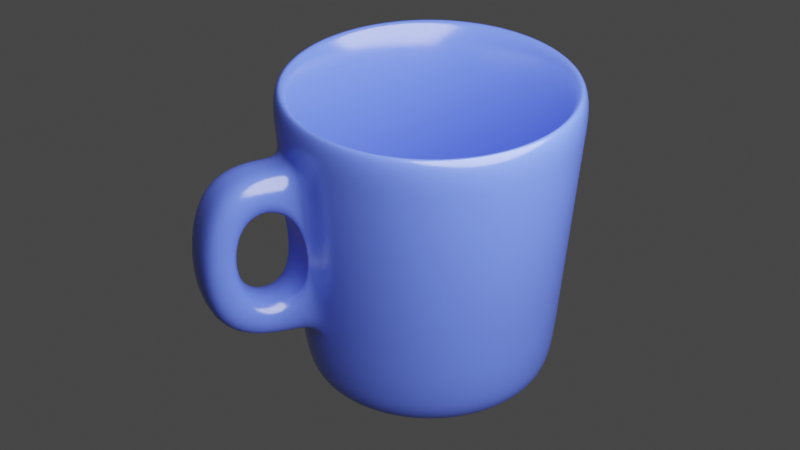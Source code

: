 # Source: mug.blend  (saved by Blender 2.80.75; exported with 4.5.12 LTS)
import bpy
from mathutils import Matrix  # noqa: F401  (used for matrix-valued properties, if any)

bpy.ops.wm.read_factory_settings(use_empty=True)
scene = bpy.context.scene
scene.name = 'Scene'

# ---- collections
col_collection = bpy.data.collections.new('Collection'); scene.collection.children.link(col_collection)

# ---- materials (node trees are filled in below, after node groups)
mat_mug = bpy.data.materials.new('Mug')
mat_mug.alpha_threshold = 0.0
mat_mug.line_color = (0.0, 0.0, 0.0, 1.0)

# ---- material node trees
mat_mug.use_nodes = True; mat_mug.node_tree.nodes.clear()
_N = mat_mug.node_tree.nodes; _L = mat_mug.node_tree.links
n0 = _N.new('ShaderNodeOutputMaterial'); n0.name = 'Material Output'; n0.location = (300, 300)
n1 = _N.new('ShaderNodeBsdfPrincipled'); n1.name = 'Principled BSDF'; n1.location = (10, 300)
n1.subsurface_method = 'BURLEY'
n1.inputs[0].default_value = (0.09759, 0.159, 0.7991, 1.0)
n1.inputs[2].default_value = 0.2
n1.inputs[3].default_value = 1.45
n1.inputs[13].default_value = 1.0
n1.inputs[27].default_value = (0.0, 0.0, 0.0, 1.0)
n1.inputs[28].default_value = 1.0
_L.new(n1.outputs[0], n0.inputs[0])
n0.is_active_output = True

# ---- world
world_world = bpy.data.worlds.new('World'); scene.world = world_world
world_world.use_nodes = True; world_world.node_tree.nodes.clear()
_N = world_world.node_tree.nodes; _L = world_world.node_tree.links
n0 = _N.new('ShaderNodeOutputWorld'); n0.name = 'World Output'; n0.location = (300, 300)
n1 = _N.new('ShaderNodeBackground'); n1.name = 'Background'; n1.location = (10, 300)
n1.inputs[0].default_value = (0.05088, 0.05088, 0.05088, 1.0)
_L.new(n1.outputs[0], n0.inputs[0])
n0.is_active_output = True
world_world.color = (0.05088, 0.05088, 0.05088)
world_world.use_sun_shadow = False
world_world.sun_shadow_jitter_overblur = 0.0

# ---- cameras
cam_camera = bpy.data.cameras.new('Camera')
cam_camera.clip_end = 100.0
cam_camera.lens = 100.0
cam_camera.ortho_scale = 7.314

# ---- lights
light_light = bpy.data.lights.new('Light', 'POINT')
light_light.transmission_factor = 0.0
light_light.energy = 7000.0
light_light.shadow_soft_size = 5.0
light_light.shadow_maximum_resolution = 0.006
light_light.use_absolute_resolution = True

# ---- meshes
me_circle = bpy.data.meshes.new('Circle')
me_circle.from_pydata([(5.255e-08, 0.8624, 0.0), (-0.1682, 0.8458, 0.0), (-0.33, 0.7967, 0.0), (-0.4791, 0.717, 0.0), (-0.6098, 0.6098, 0.0), (-0.717, 0.4791, 0.0), (-0.7967, 0.33, 0.0), (-0.8458, 0.1682, 0.0), (-0.8624, 5.437e-08, 0.0), (-0.8458, -0.1682, 0.0), (-0.7967, -0.33, 0.0), (-0.717, -0.4791, 0.0), (-0.6098, -0.6098, 0.0), (-0.4791, -0.717, 0.0), (-0.33, -0.7967, 0.0), (-0.1682, -0.8458, 0.0), (2.836e-07, -0.8624, 0.0), (0.1682, -0.8458, 0.0), (0.33, -0.7967, 0.0), (0.4791, -0.717, 0.0), (0.6098, -0.6098, 0.0), (0.717, -0.4791, 0.0), (0.7967, -0.33, 0.0), (0.8458, -0.1682, 0.0), (0.8624, 8.389e-07, 0.0), (0.8458, 0.1682, 0.0), (0.7967, 0.33, 0.0), (0.717, 0.4791, 0.0), (0.6098, 0.6098, 0.0), (0.4791, 0.717, 0.0), (0.33, 0.7967, 0.0), (0.1682, 0.8458, 0.0), (3.562e-08, 1.3, 3.0), (-0.2536, 1.275, 3.0), (-0.4975, 1.201, 3.0), (-0.7222, 1.081, 3.0), (-0.9192, 0.9192, 3.0), (-1.081, 0.7222, 3.0), (-1.201, 0.4975, 3.0), (-1.275, 0.2536, 3.0), (-1.3, 1.265e-08, 3.0), (-1.275, -0.2536, 3.0), (-1.201, -0.4975, 3.0), (-1.081, -0.7222, 3.0), (-0.9192, -0.9192, 3.0), (-0.7222, -1.081, 3.0), (-0.4975, -1.201, 3.0), (-0.2536, -1.275, 3.0), (4.592e-07, -1.3, 3.0), (0.2536, -1.275, 3.0), (0.4975, -1.201, 3.0), (0.7222, -1.081, 3.0), (0.9192, -0.9192, 3.0), (1.081, -0.7222, 3.0), (1.201, -0.4975, 3.0), (1.275, -0.2536, 3.0), (1.3, 1.17e-06, 3.0), (1.275, 0.2536, 3.0), (1.201, 0.4975, 3.0), (1.081, 0.7222, 3.0), (0.9192, 0.9192, 3.0), (0.7222, 1.081, 3.0), (0.4975, 1.201, 3.0), (0.2536, 1.275, 3.0), (1.931e-09, 1.016, 0.1627), (-0.1983, 0.9967, 0.1627), (0.845, 0.5646, 0.1627), (0.7186, 0.7186, 0.1627), (-0.3889, -0.9389, 0.1627), (-0.1983, -0.9967, 0.1627), (-0.3889, 0.9389, 0.1627), (0.5646, 0.845, 0.1627), (3.331e-07, -1.016, 0.1627), (-0.5646, 0.845, 0.1627), (0.3889, 0.9389, 0.1627), (0.1983, -0.9967, 0.1627), (-0.7186, 0.7186, 0.1627), (0.1983, 0.9967, 0.1627), (0.3889, -0.9389, 0.1627), (-0.845, 0.5646, 0.1627), (0.5646, -0.845, 0.1627), (-0.9389, 0.3889, 0.1627), (0.7186, -0.7186, 0.1627), (-0.9967, 0.1983, 0.1627), (0.845, -0.5646, 0.1627), (-1.016, 7.209e-08, 0.1627), (0.9389, -0.3889, 0.1627), (-0.9967, -0.1983, 0.1627), (0.9967, -0.1983, 0.1627), (-0.9389, -0.3889, 0.1627), (1.016, 9.767e-07, 0.1627), (-0.845, -0.5646, 0.1627), (0.9967, 0.1983, 0.1627), (-0.7186, -0.7186, 0.1627), (0.9389, 0.3889, 0.1627), (-0.5646, -0.845, 0.1627), (-0.1951, 0.9808, 0.0), (0.0, 1.0, 0.0), (-0.3827, 0.9239, 0.0), (-0.5556, 0.8315, 0.0), (-0.7071, 0.7071, 0.0), (-0.8315, 0.5556, 0.0), (-0.9239, 0.3827, 0.0), (-0.9808, 0.1951, 0.0), (-1.0, 7.55e-08, 0.0), (-0.9808, -0.1951, 0.0), (-0.9239, -0.3827, 0.0), (-0.8315, -0.5556, 0.0), (-0.7071, -0.7071, 0.0), (-0.5556, -0.8315, 0.0), (-0.3827, -0.9239, 0.0), (-0.1951, -0.9808, 0.0), (3.258e-07, -1.0, 0.0), (0.1951, -0.9808, 0.0), (0.3827, -0.9239, 0.0), (0.5556, -0.8315, 0.0), (0.7071, -0.7071, 0.0), (0.8315, -0.5556, 0.0), (0.9239, -0.3827, 0.0), (0.9808, -0.1951, 0.0), (1.0, 9.656e-07, 0.0), (0.9808, 0.1951, 0.0), (0.9239, 0.3827, 0.0), (0.8315, 0.5556, 0.0), (0.7071, 0.7071, 0.0), (0.5556, 0.8315, 0.0), (0.3827, 0.9239, 0.0), (0.1951, 0.9808, 0.0), (2.023e-07, 0.4849, -0.24), (-0.0946, 0.4756, -0.24), (-0.1856, 0.448, -0.24), (-0.2694, 0.4032, -0.24), (-0.3429, 0.3429, -0.24), (-0.4032, 0.2694, -0.24), (-0.448, 0.1856, -0.24), (-0.4756, 0.0946, -0.24), (-0.4849, 2.451e-08, -0.24), (-0.4756, -0.0946, -0.24), (-0.448, -0.1856, -0.24), (-0.4032, -0.2694, -0.24), (-0.3429, -0.3429, -0.24), (-0.2694, -0.4032, -0.24), (-0.1856, -0.448, -0.24), (-0.0946, -0.4756, -0.24), (1.906e-07, -0.4849, -0.24), (0.0946, -0.4756, -0.24), (0.1856, -0.448, -0.24), (0.2694, -0.4032, -0.24), (0.3429, -0.3429, -0.24), (0.4032, -0.2694, -0.24), (0.448, -0.1856, -0.24), (0.4756, -0.0946, -0.24), (0.4849, 4.93e-07, -0.24), (0.4756, 0.09461, -0.24), (0.448, 0.1856, -0.24), (0.4032, 0.2694, -0.24), (0.3429, 0.3429, -0.24), (0.2694, 0.4032, -0.24), (0.1856, 0.448, -0.24), (0.0946, 0.4756, -0.24), (3.562e-08, 1.539, 2.976), (-0.3002, 1.509, 2.976), (-0.5889, 1.422, 2.976), (-0.8549, 1.279, 2.976), (-1.088, 1.088, 2.976), (-1.279, 0.8549, 2.976), (-1.422, 0.5889, 2.976), (-1.509, 0.3002, 2.976), (-1.539, 1.265e-08, 2.976), (-1.509, -0.3002, 2.976), (-1.422, -0.5889, 2.976), (-1.279, -0.8549, 2.976), (-1.088, -1.088, 2.976), (-0.8549, -1.279, 2.976), (-0.5889, -1.422, 2.976), (-0.3002, -1.509, 2.976), (4.592e-07, -1.539, 2.976), (0.3002, -1.509, 2.976), (0.5889, -1.422, 2.976), (0.8549, -1.279, 2.976), (1.088, -1.088, 2.976), (1.279, -0.8549, 2.976), (1.422, -0.5889, 2.976), (1.509, -0.3002, 2.976), (1.539, 1.17e-06, 2.976), (1.509, 0.3002, 2.976), (1.422, 0.5889, 2.976), (1.279, 0.8549, 2.976), (1.088, 1.088, 2.976), (0.8549, 1.279, 2.976), (0.5889, 1.422, 2.976), (0.3002, 1.509, 2.976), (1.931e-09, 1.255, 0.1388), (-0.2448, 1.231, 0.1388), (1.044, 0.6973, 0.1388), (0.8875, 0.8875, 0.1388), (-0.4803, -1.16, 0.1388), (-0.2448, -1.231, 0.1388), (-0.4803, 1.16, 0.1388), (0.6973, 1.044, 0.1388), (3.331e-07, -1.255, 0.1388), (-0.6973, 1.044, 0.1388), (0.4803, 1.16, 0.1388), (0.2448, -1.231, 0.1388), (-0.8875, 0.8875, 0.1388), (0.2448, 1.231, 0.1388), (0.4803, -1.16, 0.1388), (-1.044, 0.6973, 0.1388), (0.6973, -1.044, 0.1388), (-1.16, 0.4803, 0.1388), (0.8875, -0.8875, 0.1388), (-1.231, 0.2448, 0.1388), (1.044, -0.6973, 0.1388), (-1.255, 7.209e-08, 0.1388), (1.16, -0.4803, 0.1388), (-1.231, -0.2448, 0.1388), (1.231, -0.2448, 0.1388), (-1.16, -0.4803, 0.1388), (1.255, 9.767e-07, 0.1388), (-1.044, -0.6973, 0.1388), (1.231, 0.2448, 0.1388), (-0.8875, -0.8875, 0.1388), (1.16, 0.4803, 0.1388), (-0.6973, -1.044, 0.1388), (-0.2275, 1.144, -0.1731), (0.0, 1.166, -0.1731), (-0.4463, 1.077, -0.1731), (-0.6479, 0.9697, -0.1731), (-0.8247, 0.8247, -0.1731), (-0.9697, 0.6479, -0.1731), (-1.077, 0.4463, -0.1731), (-1.144, 0.2275, -0.1731), (-1.166, 7.55e-08, -0.1731), (-1.144, -0.2275, -0.1731), (-1.077, -0.4463, -0.1731), (-0.9697, -0.6479, -0.1731), (-0.8247, -0.8247, -0.1731), (-0.6479, -0.9697, -0.1731), (-0.4463, -1.077, -0.1731), (-0.2275, -1.144, -0.1731), (3.258e-07, -1.166, -0.1731), (0.2275, -1.144, -0.1731), (0.4463, -1.077, -0.1731), (0.6479, -0.9697, -0.1731), (0.8247, -0.8247, -0.1731), (0.9697, -0.6479, -0.1731), (1.077, -0.4463, -0.1731), (1.144, -0.2275, -0.1731), (1.166, 9.656e-07, -0.1731), (1.144, 0.2275, -0.1731), (1.077, 0.4463, -0.1731), (0.9697, 0.6479, -0.1731), (0.8247, 0.8247, -0.1731), (0.6479, 0.9697, -0.1731), (0.4463, 1.077, -0.1731), (0.2275, 1.144, -0.1731), (-0.1495, 0.7515, -0.24), (4.327e-08, 0.7663, -0.24), (-0.2932, 0.7079, -0.24), (-0.4257, 0.6371, -0.24), (-0.5418, 0.5418, -0.24), (-0.6371, 0.4257, -0.24), (-0.7079, 0.2932, -0.24), (-0.7515, 0.1495, -0.24), (-0.7663, 7.717e-08, -0.24), (-0.7515, -0.1495, -0.24), (-0.7079, -0.2932, -0.24), (-0.6371, -0.4257, -0.24), (-0.5418, -0.5418, -0.24), (-0.4257, -0.6371, -0.24), (-0.2932, -0.7079, -0.24), (-0.1495, -0.7515, -0.24), (2.486e-07, -0.7663, -0.24), (0.1495, -0.7515, -0.24), (0.2932, -0.7079, -0.24), (0.4257, -0.6371, -0.24), (0.5418, -0.5418, -0.24), (0.6371, -0.4257, -0.24), (0.7079, -0.2932, -0.24), (0.7515, -0.1495, -0.24), (0.7663, 7.742e-07, -0.24), (0.7515, 0.1495, -0.24), (0.7079, 0.2932, -0.24), (0.6371, 0.4257, -0.24), (0.5418, 0.5418, -0.24), (0.4257, 0.6371, -0.24), (0.2932, 0.7079, -0.24), (0.1495, 0.7515, -0.24), (2.931e-08, 1.486, 2.444), (1.235, 0.8254, 2.444), (-0.5685, -1.373, 2.444), (-0.2898, 1.457, 2.444), (1.05, 1.05, 2.444), (-0.2821, -1.393, 2.006), (-0.5685, 1.373, 2.444), (0.8253, 1.235, 2.444), (4.356e-07, -1.486, 2.444), (-0.8254, 1.235, 2.444), (0.5685, 1.373, 2.444), (0.2821, -1.393, 2.006), (-1.05, 1.05, 2.444), (0.2898, 1.457, 2.444), (0.5685, -1.373, 2.444), (-1.235, 0.8254, 2.444), (0.8254, -1.235, 2.444), (-1.373, 0.5685, 2.444), (1.05, -1.05, 2.444), (-1.457, 0.2898, 2.444), (1.235, -0.8254, 2.444), (-1.486, 2.38e-08, 2.444), (1.373, -0.5685, 2.444), (-1.457, -0.2898, 2.444), (1.457, -0.2898, 2.444), (-1.373, -0.5685, 2.444), (1.486, 1.134e-06, 2.444), (-1.235, -0.8254, 2.444), (1.457, 0.2898, 2.444), (-1.05, -1.05, 2.444), (1.373, 0.5685, 2.444), (-0.8254, -1.235, 2.444), (-0.2547, 1.281, 0.6462), (0.9233, 0.9233, 0.6462), (-0.2625, -1.295, 1.004), (-0.4997, 1.206, 0.6462), (0.7255, 1.086, 0.6462), (3.556e-07, -1.306, 0.6462), (-0.7255, 1.086, 0.6462), (0.4997, 1.206, 0.6462), (0.2625, -1.295, 1.004), (-0.9233, 0.9233, 0.6462), (0.2547, 1.281, 0.6462), (0.4997, -1.206, 0.6462), (-1.086, 0.7255, 0.6462), (0.7255, -1.086, 0.6462), (-1.206, 0.4997, 0.6462), (0.9233, -0.9233, 0.6462), (-1.281, 0.2547, 0.6462), (1.086, -0.7255, 0.6462), (-1.306, 6.146e-08, 0.6462), (1.206, -0.4997, 0.6462), (-1.281, -0.2547, 0.6462), (1.281, -0.2547, 0.6462), (-1.206, -0.4997, 0.6462), (1.306, 1.011e-06, 0.6462), (-1.086, -0.7255, 0.6462), (1.281, 0.2547, 0.6462), (-0.9233, -0.9233, 0.6462), (1.206, 0.4997, 0.6462), (-0.7255, -1.086, 0.6462), (7.957e-09, 1.306, 0.6462), (1.086, 0.7255, 0.6462), (-0.4997, -1.206, 0.6462), (0.2821, -2.042, 2.064), (7.451e-07, -2.467, 2.47), (-0.2821, -2.042, 2.064), (-0.2625, -2.052, 1.058), (6.706e-07, -2.481, 0.6634), (0.2625, -2.052, 1.058), (-0.2898, -1.457, 2.444), (-0.2547, -1.281, 0.6462), (0.2898, -1.457, 2.444), (0.2547, -1.281, 0.6462), (-0.2898, -2.438, 2.467), (-0.2547, -2.456, 0.6607), (0.2898, -2.438, 2.467), (0.2547, -2.456, 0.6607), (2.994e-08, 1.491, 2.483), (1.24, 0.8283, 2.483), (-0.5706, -1.377, 2.483), (-0.2909, 1.462, 2.483), (1.054, 1.054, 2.483), (-0.2909, -1.462, 2.483), (-0.5706, 1.377, 2.483), (0.8283, 1.24, 2.483), (4.379e-07, -1.491, 2.483), (-0.8283, 1.24, 2.483), (0.5706, 1.377, 2.483), (0.2909, -1.462, 2.483), (-1.054, 1.054, 2.483), (0.2909, 1.462, 2.483), (0.5706, -1.377, 2.483), (-1.24, 0.8283, 2.483), (0.8283, -1.24, 2.483), (-1.377, 0.5706, 2.483), (1.054, -1.054, 2.483), (-1.462, 0.2909, 2.483), (1.24, -0.8283, 2.483), (-1.491, 2.268e-08, 2.483), (1.377, -0.5706, 2.483), (-1.462, -0.2909, 2.483), (1.462, -0.2909, 2.483), (-1.377, -0.5706, 2.483), (1.491, 1.137e-06, 2.483), (-1.24, -0.8283, 2.483), (1.462, 0.2909, 2.483), (-1.054, -1.054, 2.483), (1.377, 0.5706, 2.483), (-0.8283, -1.24, 2.483), (-0.2538, 1.276, 0.5958), (0.9198, 0.9198, 0.5958), (-0.2538, -1.276, 0.5958), (-0.4978, 1.202, 0.5958), (0.7227, 1.082, 0.5958), (3.534e-07, -1.301, 0.5958), (-0.7227, 1.082, 0.5958), (0.4978, 1.202, 0.5958), (0.2538, -1.276, 0.5958), (-0.9198, 0.9198, 0.5958), (0.2538, 1.276, 0.5958), (0.4978, -1.202, 0.5958), (-1.082, 0.7227, 0.5958), (0.7227, -1.082, 0.5958), (-1.202, 0.4978, 0.5958), (0.9198, -0.9198, 0.5958), (-1.276, 0.2538, 0.5958), (1.082, -0.7227, 0.5958), (-1.301, 6.252e-08, 0.5958), (1.202, -0.4978, 0.5958), (-1.276, -0.2538, 0.5958), (1.276, -0.2538, 0.5958), (-1.202, -0.4978, 0.5958), (1.301, 1.008e-06, 0.5958), (-1.082, -0.7227, 0.5958), (1.276, 0.2538, 0.5958), (-0.9198, -0.9198, 0.5958), (1.202, 0.4978, 0.5958), (-0.7227, -1.082, 0.5958), (7.359e-09, 1.301, 0.5958), (1.082, 0.7227, 0.5958), (-0.4978, -1.202, 0.5958)], [], [(65, 64, 32, 33), (67, 66, 59, 60), (69, 68, 46, 47), (70, 65, 33, 34), (71, 67, 60, 61), (72, 69, 47, 48), (73, 70, 34, 35), (74, 71, 61, 62), (75, 72, 48, 49), (76, 73, 35, 36), (77, 74, 62, 63), (78, 75, 49, 50), (79, 76, 36, 37), (64, 77, 63, 32), (80, 78, 50, 51), (81, 79, 37, 38), (82, 80, 51, 52), (83, 81, 38, 39), (84, 82, 52, 53), (85, 83, 39, 40), (86, 84, 53, 54), (87, 85, 40, 41), (88, 86, 54, 55), (89, 87, 41, 42), (90, 88, 55, 56), (91, 89, 42, 43), (92, 90, 56, 57), (93, 91, 43, 44), (94, 92, 57, 58), (95, 93, 44, 45), (66, 94, 58, 59), (68, 95, 45, 46), (110, 109, 95, 68), (123, 122, 94, 66), (109, 108, 93, 95), (122, 121, 92, 94), (108, 107, 91, 93), (121, 120, 90, 92), (107, 106, 89, 91), (120, 119, 88, 90), (106, 105, 87, 89), (119, 118, 86, 88), (105, 104, 85, 87), (118, 117, 84, 86), (104, 103, 83, 85), (117, 116, 82, 84), (103, 102, 81, 83), (116, 115, 80, 82), (102, 101, 79, 81), (115, 114, 78, 80), (97, 127, 77, 64), (101, 100, 76, 79), (114, 113, 75, 78), (127, 126, 74, 77), (100, 99, 73, 76), (113, 112, 72, 75), (126, 125, 71, 74), (99, 98, 70, 73), (112, 111, 69, 72), (125, 124, 67, 71), (98, 96, 65, 70), (111, 110, 68, 69), (124, 123, 66, 67), (96, 97, 64, 65), (1, 2, 3, 4, 5, 6, 7, 8, 9, 10, 11, 12, 13, 14, 15, 16, 17, 18, 19, 20, 21, 22, 23, 24, 25, 26, 27, 28, 29, 30, 31, 0), (1, 0, 97, 96), (2, 1, 96, 98), (3, 2, 98, 99), (4, 3, 99, 100), (5, 4, 100, 101), (6, 5, 101, 102), (7, 6, 102, 103), (8, 7, 103, 104), (9, 8, 104, 105), (10, 9, 105, 106), (11, 10, 106, 107), (12, 11, 107, 108), (13, 12, 108, 109), (14, 13, 109, 110), (15, 14, 110, 111), (16, 15, 111, 112), (17, 16, 112, 113), (18, 17, 113, 114), (19, 18, 114, 115), (20, 19, 115, 116), (21, 20, 116, 117), (22, 21, 117, 118), (23, 22, 118, 119), (24, 23, 119, 120), (25, 24, 120, 121), (26, 25, 121, 122), (27, 26, 122, 123), (28, 27, 123, 124), (29, 28, 124, 125), (30, 29, 125, 126), (31, 30, 126, 127), (0, 31, 127, 97), (369, 161, 160, 366), (370, 188, 187, 367), (371, 175, 174, 368), (372, 162, 161, 369), (373, 189, 188, 370), (374, 176, 175, 371), (375, 163, 162, 372), (376, 190, 189, 373), (377, 177, 176, 374), (378, 164, 163, 375), (379, 191, 190, 376), (380, 178, 177, 377), (381, 165, 164, 378), (366, 160, 191, 379), (382, 179, 178, 380), (383, 166, 165, 381), (384, 180, 179, 382), (385, 167, 166, 383), (386, 181, 180, 384), (387, 168, 167, 385), (388, 182, 181, 386), (389, 169, 168, 387), (390, 183, 182, 388), (391, 170, 169, 389), (392, 184, 183, 390), (393, 171, 170, 391), (394, 185, 184, 392), (395, 172, 171, 393), (396, 186, 185, 394), (397, 173, 172, 395), (367, 187, 186, 396), (368, 174, 173, 397), (238, 196, 223, 237), (251, 194, 222, 250), (237, 223, 221, 236), (250, 222, 220, 249), (236, 221, 219, 235), (249, 220, 218, 248), (235, 219, 217, 234), (248, 218, 216, 247), (234, 217, 215, 233), (247, 216, 214, 246), (233, 215, 213, 232), (246, 214, 212, 245), (232, 213, 211, 231), (245, 212, 210, 244), (231, 211, 209, 230), (244, 210, 208, 243), (230, 209, 207, 229), (243, 208, 206, 242), (225, 192, 205, 255), (229, 207, 204, 228), (242, 206, 203, 241), (255, 205, 202, 254), (228, 204, 201, 227), (241, 203, 200, 240), (254, 202, 199, 253), (227, 201, 198, 226), (240, 200, 197, 239), (253, 199, 195, 252), (226, 198, 193, 224), (239, 197, 196, 238), (252, 195, 194, 251), (224, 193, 192, 225), (129, 128, 159, 158, 157, 156, 155, 154, 153, 152, 151, 150, 149, 148, 147, 146, 145, 144, 143, 142, 141, 140, 139, 138, 137, 136, 135, 134, 133, 132, 131, 130), (256, 224, 225, 257), (258, 226, 224, 256), (259, 227, 226, 258), (260, 228, 227, 259), (261, 229, 228, 260), (262, 230, 229, 261), (263, 231, 230, 262), (264, 232, 231, 263), (265, 233, 232, 264), (266, 234, 233, 265), (267, 235, 234, 266), (268, 236, 235, 267), (269, 237, 236, 268), (270, 238, 237, 269), (271, 239, 238, 270), (272, 240, 239, 271), (273, 241, 240, 272), (274, 242, 241, 273), (275, 243, 242, 274), (276, 244, 243, 275), (277, 245, 244, 276), (278, 246, 245, 277), (279, 247, 246, 278), (280, 248, 247, 279), (281, 249, 248, 280), (282, 250, 249, 281), (283, 251, 250, 282), (284, 252, 251, 283), (285, 253, 252, 284), (286, 254, 253, 285), (287, 255, 254, 286), (257, 225, 255, 287), (33, 32, 160, 161), (34, 33, 161, 162), (35, 34, 162, 163), (36, 35, 163, 164), (37, 36, 164, 165), (38, 37, 165, 166), (39, 38, 166, 167), (40, 39, 167, 168), (41, 40, 168, 169), (42, 41, 169, 170), (43, 42, 170, 171), (44, 43, 171, 172), (45, 44, 172, 173), (46, 45, 173, 174), (47, 46, 174, 175), (48, 47, 175, 176), (49, 48, 176, 177), (50, 49, 177, 178), (51, 50, 178, 179), (52, 51, 179, 180), (53, 52, 180, 181), (54, 53, 181, 182), (55, 54, 182, 183), (56, 55, 183, 184), (57, 56, 184, 185), (58, 57, 185, 186), (59, 58, 186, 187), (60, 59, 187, 188), (61, 60, 188, 189), (62, 61, 189, 190), (63, 62, 190, 191), (32, 63, 191, 160), (128, 129, 256, 257), (129, 130, 258, 256), (130, 131, 259, 258), (131, 132, 260, 259), (132, 133, 261, 260), (133, 134, 262, 261), (134, 135, 263, 262), (135, 136, 264, 263), (136, 137, 265, 264), (137, 138, 266, 265), (138, 139, 267, 266), (139, 140, 268, 267), (140, 141, 269, 268), (141, 142, 270, 269), (142, 143, 271, 270), (143, 144, 272, 271), (144, 145, 273, 272), (145, 146, 274, 273), (146, 147, 275, 274), (147, 148, 276, 275), (148, 149, 277, 276), (149, 150, 278, 277), (150, 151, 279, 278), (151, 152, 280, 279), (152, 153, 281, 280), (153, 154, 282, 281), (154, 155, 283, 282), (155, 156, 284, 283), (156, 157, 285, 284), (157, 158, 286, 285), (158, 159, 287, 286), (159, 128, 257, 287), (351, 290, 319, 348), (350, 289, 318, 347), (348, 319, 317, 346), (347, 318, 316, 345), (346, 317, 315, 344), (345, 316, 314, 343), (344, 315, 313, 342), (343, 314, 312, 341), (342, 313, 311, 340), (341, 312, 310, 339), (340, 311, 309, 338), (339, 310, 308, 337), (338, 309, 307, 336), (337, 308, 306, 335), (336, 307, 305, 334), (335, 306, 304, 333), (334, 305, 303, 332), (333, 304, 302, 331), (349, 288, 301, 330), (332, 303, 300, 329), (331, 302, 360, 361), (330, 301, 298, 327), (329, 300, 297, 326), (360, 296, 353, 364), (327, 298, 295, 324), (326, 297, 294, 323), (359, 325, 356, 363), (324, 295, 292, 321), (323, 294, 291, 320), (359, 358, 290, 351), (321, 292, 289, 350), (320, 291, 288, 349), (398, 320, 349, 427), (399, 321, 350, 428), (400, 359, 351, 429), (401, 323, 320, 398), (402, 324, 321, 399), (403, 325, 359, 400), (404, 326, 323, 401), (405, 327, 324, 402), (406, 361, 325, 403), (407, 329, 326, 404), (408, 330, 327, 405), (409, 331, 361, 406), (410, 332, 329, 407), (427, 349, 330, 408), (411, 333, 331, 409), (412, 334, 332, 410), (413, 335, 333, 411), (414, 336, 334, 412), (415, 337, 335, 413), (416, 338, 336, 414), (417, 339, 337, 415), (418, 340, 338, 416), (419, 341, 339, 417), (420, 342, 340, 418), (421, 343, 341, 419), (422, 344, 342, 420), (423, 345, 343, 421), (424, 346, 344, 422), (425, 347, 345, 423), (426, 348, 346, 424), (428, 350, 347, 425), (429, 351, 348, 426), (365, 364, 353, 356), (356, 353, 362, 363), (354, 352, 357, 355), (325, 361, 365, 356), (296, 358, 362, 353), (293, 299, 352, 354), (322, 293, 358, 359), (299, 328, 361, 360), (354, 355, 363, 362), (357, 352, 364, 365), (355, 322, 359, 363), (352, 299, 360, 364), (293, 354, 362, 358), (328, 357, 365, 361), (355, 357, 328, 322), (322, 328, 299, 293), (290, 368, 397, 319), (289, 367, 396, 318), (319, 397, 395, 317), (318, 396, 394, 316), (317, 395, 393, 315), (316, 394, 392, 314), (315, 393, 391, 313), (314, 392, 390, 312), (313, 391, 389, 311), (312, 390, 388, 310), (311, 389, 387, 309), (310, 388, 386, 308), (309, 387, 385, 307), (308, 386, 384, 306), (307, 385, 383, 305), (306, 384, 382, 304), (305, 383, 381, 303), (304, 382, 380, 302), (288, 366, 379, 301), (303, 381, 378, 300), (302, 380, 377, 360), (301, 379, 376, 298), (300, 378, 375, 297), (360, 377, 374, 296), (298, 376, 373, 295), (297, 375, 372, 294), (296, 374, 371, 358), (295, 373, 370, 292), (294, 372, 369, 291), (358, 371, 368, 290), (292, 370, 367, 289), (291, 369, 366, 288), (196, 429, 426, 223), (194, 428, 425, 222), (223, 426, 424, 221), (222, 425, 423, 220), (221, 424, 422, 219), (220, 423, 421, 218), (219, 422, 420, 217), (218, 421, 419, 216), (217, 420, 418, 215), (216, 419, 417, 214), (215, 418, 416, 213), (214, 417, 415, 212), (213, 416, 414, 211), (212, 415, 413, 210), (211, 414, 412, 209), (210, 413, 411, 208), (209, 412, 410, 207), (208, 411, 409, 206), (192, 427, 408, 205), (207, 410, 407, 204), (206, 409, 406, 203), (205, 408, 405, 202), (204, 407, 404, 201), (203, 406, 403, 200), (202, 405, 402, 199), (201, 404, 401, 198), (200, 403, 400, 197), (199, 402, 399, 195), (198, 401, 398, 193), (197, 400, 429, 196), (195, 399, 428, 194), (193, 398, 427, 192)])
me_circle.polygons.foreach_set('use_smooth', [True] * 402)
_uv = me_circle.uv_layers.new(name='UVMap')
_uv.uv.foreach_set('vector', [0.0, 0.0, 0.0, 0.0, 0.0, 0.0, 0.0, 0.0, 0.0, 0.0, 0.0, 0.0, 0.0, 0.0, 0.0, 0.0, 0.0, 0.0, 0.0, 0.0, 0.0, 0.0, 0.0, 0.0, 0.0, 0.0, 0.0, 0.0, 0.0, 0.0, 0.0, 0.0, 0.0, 0.0, 0.0, 0.0, 0.0, 0.0, 0.0, 0.0, 0.0, 0.0, 0.0, 0.0, 0.0, 0.0, 0.0, 0.0, 0.0, 0.0, 0.0, 0.0, 0.0, 0.0, 0.0, 0.0, 0.0, 0.0, 0.0, 0.0, 0.0, 0.0, 0.0, 0.0, 0.0, 0.0, 0.0, 0.0, 0.0, 0.0, 0.0, 0.0, 0.0, 0.0, 0.0, 0.0, 0.0, 0.0, 0.0, 0.0, 0.0, 0.0, 0.0, 0.0, 0.0, 0.0, 0.0, 0.0, 0.0, 0.0, 0.0, 0.0, 0.0, 0.0, 0.0, 0.0, 0.0, 0.0, 0.0, 0.0, 0.0, 0.0, 0.0, 0.0, 0.0, 0.0, 0.0, 0.0, 0.0, 0.0, 0.0, 0.0, 0.0, 0.0, 0.0, 0.0, 0.0, 0.0, 0.0, 0.0, 0.0, 0.0, 0.0, 0.0, 0.0, 0.0, 0.0, 0.0, 0.0, 0.0, 0.0, 0.0, 0.0, 0.0, 0.0, 0.0, 0.0, 0.0, 0.0, 0.0, 0.0, 0.0, 0.0, 0.0, 0.0, 0.0, 0.0, 0.0, 0.0, 0.0, 0.0, 0.0, 0.0, 0.0, 0.0, 0.0, 0.0, 0.0, 0.0, 0.0, 0.0, 0.0, 0.0, 0.0, 0.0, 0.0, 0.0, 0.0, 0.0, 0.0, 0.0, 0.0, 0.0, 0.0, 0.0, 0.0, 0.0, 0.0, 0.0, 0.0, 0.0, 0.0, 0.0, 0.0, 0.0, 0.0, 0.0, 0.0, 0.0, 0.0, 0.0, 0.0, 0.0, 0.0, 0.0, 0.0, 0.0, 0.0, 0.0, 0.0, 0.0, 0.0, 0.0, 0.0, 0.0, 0.0, 0.0, 0.0, 0.0, 0.0, 0.0, 0.0, 0.0, 0.0, 0.0, 0.0, 0.0, 0.0, 0.0, 0.0, 0.0, 0.0, 0.0, 0.0, 0.0, 0.0, 0.0, 0.0, 0.0, 0.0, 0.0, 0.0, 0.0, 0.0, 0.0, 0.0, 0.0, 0.0, 0.0, 0.0, 0.0, 0.0, 0.0, 0.0, 0.0, 0.0, 0.0, 0.0, 0.0, 0.0, 0.0, 0.0, 0.0, 0.0, 0.0, 0.0, 0.0, 0.0, 0.0, 0.0, 0.0, 0.0, 0.0, 0.0, 0.0, 0.0, 0.0, 0.0, 0.0, 0.0, 0.0, 0.0, 0.0, 0.0, 0.0, 0.0, 0.0, 0.0, 0.0, 0.0, 0.0, 0.0, 0.0, 0.0, 0.0, 0.0, 0.0, 0.0, 0.0, 0.0, 0.0, 0.0, 0.0, 0.0, 0.0, 0.0, 0.0, 0.0, 0.0, 0.0, 0.0, 0.0, 0.0, 0.0, 0.0, 0.0, 0.0, 0.0, 0.0, 0.0, 0.0, 0.0, 0.0, 0.0, 0.0, 0.0, 0.0, 0.0, 0.0, 0.0, 0.0, 0.0, 0.0, 0.0, 0.0, 0.0, 0.0, 0.0, 0.0, 0.0, 0.0, 0.0, 0.0, 0.0, 0.0, 0.0, 0.0, 0.0, 0.0, 0.0, 0.0, 0.0, 0.0, 0.0, 0.0, 0.0, 0.0, 0.0, 0.0, 0.0, 0.0, 0.0, 0.0, 0.0, 0.0, 0.0, 0.0, 0.0, 0.0, 0.0, 0.0, 0.0, 0.0, 0.0, 0.0, 0.0, 0.0, 0.0, 0.0, 0.0, 0.0, 0.0, 0.0, 0.0, 0.0, 0.0, 0.0, 0.0, 0.0, 0.0, 0.0, 0.0, 0.0, 0.0, 0.0, 0.0, 0.0, 0.0, 0.0, 0.0, 0.0, 0.0, 0.0, 0.0, 0.0, 0.0, 0.0, 0.0, 0.0, 0.0, 0.0, 0.0, 0.0, 0.0, 0.0, 0.0, 0.0, 0.0, 0.0, 0.0, 0.0, 0.0, 0.0, 0.0, 0.0, 0.0, 0.0, 0.0, 0.0, 0.0, 0.0, 0.0, 0.0, 0.0, 0.0, 0.0, 0.0, 0.0, 0.0, 0.0, 0.0, 0.0, 0.0, 0.0, 0.0, 0.0, 0.0, 0.0, 0.0, 0.0, 0.0, 0.0, 0.0, 0.0, 0.0, 0.0, 0.0, 0.0, 0.0, 0.0, 0.0, 0.0, 0.0, 0.0, 0.0, 0.0, 0.0, 0.0, 0.0, 0.0, 0.0, 0.0, 0.0, 0.0, 0.0, 0.0, 0.0, 0.0, 0.0, 0.0, 0.0, 0.0, 0.0, 0.0, 0.0, 0.0, 0.0, 0.0, 0.0, 0.0, 0.0, 0.0, 0.0, 0.0, 0.0, 0.0, 0.0, 0.0, 0.0, 0.0, 0.0, 0.0, 0.0, 0.0, 0.0, 0.0, 0.0, 0.0, 0.0, 0.0, 0.0, 0.0, 0.0, 0.0, 0.0, 0.0, 0.0, 0.0, 0.0, 0.0, 0.0, 0.0, 0.0, 0.0, 0.0, 0.0, 0.0, 0.0, 0.0, 0.0, 0.0, 0.0, 0.0, 0.0, 0.0, 0.0, 0.0, 0.0, 0.0, 0.0, 0.0, 0.0, 0.0, 0.0, 0.0, 0.0, 0.0, 0.0, 0.0, 0.0, 0.0, 0.0, 0.0, 0.0, 0.0, 0.0, 0.0, 0.0, 0.0, 0.0, 0.0, 0.0, 0.0, 0.0, 0.0, 0.0, 0.0, 0.0, 0.0, 0.0, 0.0, 0.0, 0.0, 0.0, 0.0, 0.0, 0.0, 0.0, 0.0, 0.0, 0.0, 0.0, 0.0, 0.0, 0.0, 0.0, 0.0, 0.0, 0.0, 0.0, 0.0, 0.0, 0.0, 0.0, 0.0, 0.0, 0.0, 0.0, 0.0, 0.0, 0.0, 0.0, 0.0, 0.0, 0.0, 0.0, 0.0, 0.0, 0.0, 0.0, 0.0, 0.0, 0.0, 0.0, 0.0, 0.0, 0.0, 0.0, 0.0, 0.0, 0.0, 0.0, 0.0, 0.0, 0.0, 0.0, 0.0, 0.0, 0.0, 0.0, 0.0, 0.0, 0.0, 0.0, 0.0, 0.0, 0.0, 0.0, 0.0, 0.0, 0.0, 0.0, 0.0, 0.0, 0.0, 0.0, 0.0, 0.0, 0.0, 0.0, 0.0, 0.0, 0.0, 0.0, 0.0, 0.0, 0.0, 0.0, 0.0, 0.0, 0.0, 0.0, 0.0, 0.0, 0.0, 0.0, 0.0, 0.0, 0.0, 0.0, 0.0, 0.0, 0.0, 0.0, 0.0, 0.0, 0.0, 0.0, 0.0, 0.0, 0.0, 0.0, 0.0, 0.0, 0.0, 0.0, 0.0, 0.0, 0.0, 0.0, 0.0, 0.0, 0.0, 0.0, 0.0, 0.0, 0.0, 0.0, 0.0, 0.0, 0.0, 0.0, 0.0, 0.0, 0.0, 0.0, 0.0, 0.0, 0.0, 0.0, 0.0, 0.0, 0.0, 0.0, 0.0, 0.0, 0.0, 0.0, 0.0, 0.0, 0.0, 0.0, 0.0, 0.0, 0.0, 0.0, 0.0, 0.0, 0.0, 0.0, 0.0, 0.0, 0.0, 0.0, 0.0, 0.0, 0.0, 0.0, 0.0, 0.0, 0.0, 0.0, 0.0, 0.0, 0.0, 0.0, 0.0, 0.0, 0.0, 0.0, 0.0, 0.0, 0.0, 0.0, 0.0, 0.0, 0.0, 0.0, 0.0, 0.0, 0.0, 0.0, 0.0, 0.0, 0.0, 0.0, 0.0, 0.0, 0.0, 0.0, 0.0, 0.0, 0.0, 0.0, 0.0, 0.0, 0.0, 0.0, 0.0, 0.0, 0.0, 0.0, 0.0, 0.0, 0.0, 0.0, 0.0, 0.0, 0.0, 0.0, 0.0, 0.0, 0.0, 0.0, 0.0, 0.0, 0.0, 0.0, 0.0, 0.0, 0.0, 0.0, 0.0, 0.0, 0.0, 0.0, 0.0, 0.0, 0.0, 0.0, 0.0, 0.0, 0.0, 0.0, 0.0, 0.0, 0.0, 0.0, 0.0, 0.0, 0.0, 0.0, 0.0, 0.0, 0.0, 0.0, 0.0, 0.0, 0.0, 0.0, 0.0, 0.0, 0.0, 0.0, 0.0, 0.0, 0.0, 0.0, 0.0, 0.0, 0.0, 0.0, 0.0, 0.0, 0.0, 0.0, 0.0, 0.0, 0.0, 0.0, 0.0, 0.0, 0.0, 0.0, 0.0, 0.0, 0.0, 0.0, 0.0, 0.0, 0.0, 0.0, 0.0, 0.0, 0.0, 0.0, 0.0, 0.0, 0.0, 0.0, 0.0, 0.0, 0.0, 0.0, 0.0, 0.0, 0.0, 0.0, 0.0, 0.0, 0.0, 0.0, 0.0, 0.0, 0.0, 0.0, 0.0, 0.0, 0.0, 0.0, 0.0, 0.0, 0.0, 0.0, 0.0, 0.0, 0.0, 0.0, 0.0, 0.0, 0.0, 0.0, 0.0, 0.0, 0.0, 0.0, 0.0, 0.0, 0.0, 0.0, 0.0, 0.0, 0.0, 0.0, 0.0, 0.0, 0.0, 0.0, 0.0, 0.0, 0.0, 0.0, 0.0, 0.0, 0.0, 0.0, 0.0, 0.0, 0.0, 0.0, 0.0, 0.0, 0.0, 0.0, 0.0, 0.0, 0.0, 0.0, 0.0, 0.0, 0.0, 0.0, 0.0, 0.0, 0.0, 0.0, 0.0, 0.0, 0.0, 0.0, 0.0, 0.0, 0.0, 0.0, 0.0, 0.0, 0.0, 0.0, 0.0, 0.0, 0.0, 0.0, 0.0, 0.0, 0.0, 0.0, 0.0, 0.0, 0.0, 0.0, 0.0, 0.0, 0.0, 0.0, 0.0, 0.0, 0.0, 0.0, 0.0, 0.0, 0.0, 0.0, 0.0, 0.0, 0.0, 0.0, 0.0, 0.0, 0.0, 0.0, 0.0, 0.0, 0.0, 0.0, 0.0, 0.0, 0.0, 0.0, 0.0, 0.0, 0.0, 0.0, 0.0, 0.0, 0.0, 0.0, 0.0, 0.0, 0.0, 0.0, 0.0, 0.0, 0.0, 0.0, 0.0, 0.0, 0.0, 0.0, 0.0, 0.0, 0.0, 0.0, 0.0, 0.0, 0.0, 0.0, 0.0, 0.0, 0.0, 0.0, 0.0, 0.0, 0.0, 0.0, 0.0, 0.0, 0.0, 0.0, 0.0, 0.0, 0.0, 0.0, 0.0, 0.0, 0.0, 0.0, 0.0, 0.0, 0.0, 0.0, 0.0, 0.0, 0.0, 0.0, 0.0, 0.0, 0.0, 0.0, 0.0, 0.0, 0.0, 0.0, 0.0, 0.0, 0.0, 0.0, 0.0, 0.0, 0.0, 0.0, 0.0, 0.0, 0.0, 0.0, 0.0, 0.0, 0.0, 0.0, 0.0, 0.0, 0.0, 0.0, 0.0, 0.0, 0.0, 0.0, 0.0, 0.0, 0.0, 0.0, 0.0, 0.0, 0.0, 0.0, 0.0, 0.0, 0.0, 0.0, 0.0, 0.0, 0.0, 0.0, 0.0, 0.0, 0.0, 0.0, 0.0, 0.0, 0.0, 0.0, 0.0, 0.0, 0.0, 0.0, 0.0, 0.0, 0.0, 0.0, 0.0, 0.0, 0.0, 0.0, 0.0, 0.0, 0.0, 0.0, 0.0, 0.0, 0.0, 0.0, 0.0, 0.0, 0.0, 0.0, 0.0, 0.0, 0.0, 0.0, 0.0, 0.0, 0.0, 0.0, 0.0, 0.0, 0.0, 0.0, 0.0, 0.0, 0.0, 0.0, 0.0, 0.0, 0.0, 0.0, 0.0, 0.0, 0.0, 0.0, 0.0, 0.0, 0.0, 0.0, 0.0, 0.0, 0.0, 0.0, 0.0, 0.0, 0.0, 0.0, 0.0, 0.0, 0.0, 0.0, 0.0, 0.0, 0.0, 0.0, 0.0, 0.0, 0.0, 0.0, 0.0, 0.0, 0.0, 0.0, 0.0, 0.0, 0.0, 0.0, 0.0, 0.0, 0.0, 0.0, 0.0, 0.0, 0.0, 0.0, 0.0, 0.0, 0.0, 0.0, 0.0, 0.0, 0.0, 0.0, 0.0, 0.0, 0.0, 0.0, 0.0, 0.0, 0.0, 0.0, 0.0, 0.0, 0.0, 0.0, 0.0, 0.0, 0.0, 0.0, 0.0, 0.0, 0.0, 0.0, 0.0, 0.0, 0.0, 0.0, 0.0, 0.0, 0.0, 0.0, 0.0, 0.0, 0.0, 0.0, 0.0, 0.0, 0.0, 0.0, 0.0, 0.0, 0.0, 0.0, 0.0, 0.0, 0.0, 0.0, 0.0, 0.0, 0.0, 0.0, 0.0, 0.0, 0.0, 0.0, 0.0, 0.0, 0.0, 0.0, 0.0, 0.0, 0.0, 0.0, 0.0, 0.0, 0.0, 0.0, 0.0, 0.0, 0.0, 0.0, 0.0, 0.0, 0.0, 0.0, 0.0, 0.0, 0.0, 0.0, 0.0, 0.0, 0.0, 0.0, 0.0, 0.0, 0.0, 0.0, 0.0, 0.0, 0.0, 0.0, 0.0, 0.0, 0.0, 0.0, 0.0, 0.0, 0.0, 0.0, 0.0, 0.0, 0.0, 0.0, 0.0, 0.0, 0.0, 0.0, 0.0, 0.0, 0.0, 0.0, 0.0, 0.0, 0.0, 0.0, 0.0, 0.0, 0.0, 0.0, 0.0, 0.0, 0.0, 0.0, 0.0, 0.0, 0.0, 0.0, 0.0, 0.0, 0.0, 0.0, 0.0, 0.0, 0.0, 0.0, 0.0, 0.0, 0.0, 0.0, 0.0, 0.0, 0.0, 0.0, 0.0, 0.0, 0.0, 0.0, 0.0, 0.0, 0.0, 0.0, 0.0, 0.0, 0.0, 0.0, 0.0, 0.0, 0.0, 0.0, 0.0, 0.0, 0.0, 0.0, 0.0, 0.0, 0.0, 0.0, 0.0, 0.0, 0.0, 0.0, 0.0, 0.0, 0.0, 0.0, 0.0, 0.0, 0.0, 0.0, 0.0, 0.0, 0.0, 0.0, 0.0, 0.0, 0.0, 0.0, 0.0, 0.0, 0.0, 0.0, 0.0, 0.0, 0.0, 0.0, 0.0, 0.0, 0.0, 0.0, 0.0, 0.0, 0.0, 0.0, 0.0, 0.0, 0.0, 0.0, 0.0, 0.0, 0.0, 0.0, 0.0, 0.0, 0.0, 0.0, 0.0, 0.0, 0.0, 0.0, 0.0, 0.0, 0.0, 0.0, 0.0, 0.0, 0.0, 0.0, 0.0, 0.0, 0.0, 0.0, 0.0, 0.0, 0.0, 0.0, 0.0, 0.0, 0.0, 0.0, 0.0, 0.0, 0.0, 0.0, 0.0, 0.0, 0.0, 0.0, 0.0, 0.0, 0.0, 0.0, 0.0, 0.0, 0.0, 0.0, 0.0, 0.0, 0.0, 0.0, 0.0, 0.0, 0.0, 0.0, 0.0, 0.0, 0.0, 0.0, 0.0, 0.0, 0.0, 0.0, 0.0, 0.0, 0.0, 0.0, 0.0, 0.0, 0.0, 0.0, 0.0, 0.0, 0.0, 0.0, 0.0, 0.0, 0.0, 0.0, 0.0, 0.0, 0.0, 0.0, 0.0, 0.0, 0.0, 0.0, 0.0, 0.0, 0.0, 0.0, 0.0, 0.0, 0.0, 0.0, 0.0, 0.0, 0.0, 0.0, 0.0, 0.0, 0.0, 0.0, 0.0, 0.0, 0.0, 0.0, 0.0, 0.0, 0.0, 0.0, 0.0, 0.0, 0.0, 0.0, 0.0, 0.0, 0.0, 0.0, 0.0, 0.0, 0.0, 0.0, 0.0, 0.0, 0.0, 0.0, 0.0, 0.0, 0.0, 0.0, 0.0, 0.0, 0.0, 0.0, 0.0, 0.0, 0.0, 0.0, 0.0, 0.0, 0.0, 0.0, 0.0, 0.0, 0.0, 0.0, 0.0, 0.0, 0.0, 0.0, 0.0, 0.0, 0.0, 0.0, 0.0, 0.0, 0.0, 0.0, 0.0, 0.0, 0.0, 0.0, 0.0, 0.0, 0.0, 0.0, 0.0, 0.0, 0.0, 0.0, 0.0, 0.0, 0.0, 0.0, 0.0, 0.0, 0.0, 0.0, 0.0, 0.0, 0.0, 0.0, 0.0, 0.0, 0.0, 0.0, 0.0, 0.0, 0.0, 0.0, 0.0, 0.0, 0.0, 0.0, 0.0, 0.0, 0.0, 0.0, 0.0, 0.0, 0.0, 0.0, 0.0, 0.0, 0.0, 0.0, 0.0, 0.0, 0.0, 0.0, 0.0, 0.0, 0.0, 0.0, 0.0, 0.0, 0.0, 0.0, 0.0, 0.0, 0.0, 0.0, 0.0, 0.0, 0.0, 0.0, 0.0, 0.0, 0.0, 0.0, 0.0, 0.0, 0.0, 0.0, 0.0, 0.0, 0.0, 0.0, 0.0, 0.0, 0.0, 0.0, 0.0, 0.0, 0.0, 0.0, 0.0, 0.0, 0.0, 0.0, 0.0, 0.0, 0.0, 0.0, 0.0, 0.0, 0.0, 0.0, 0.0, 0.0, 0.0, 0.0, 0.0, 0.0, 0.0, 0.0, 0.0, 0.0, 0.0, 0.0, 0.0, 0.0, 0.0, 0.0, 0.0, 0.0, 0.0, 0.0, 0.0, 0.0, 0.0, 0.0, 0.0, 0.0, 0.0, 0.0, 0.0, 0.0, 0.0, 0.0, 0.0, 0.0, 0.0, 0.0, 0.0, 0.0, 0.0, 0.0, 0.0, 0.0, 0.0, 0.0, 0.0, 0.0, 0.0, 0.0, 0.0, 0.0, 0.0, 0.0, 0.0, 0.0, 0.0, 0.0, 0.0, 0.0, 0.0, 0.0, 0.0, 0.0, 0.0, 0.0, 0.0, 0.0, 0.0, 0.0, 0.0, 0.0, 0.0, 0.0, 0.0, 0.0, 0.0, 0.0, 0.0, 0.0, 0.0, 0.0, 0.0, 0.0, 0.0, 0.0, 0.0, 0.0, 0.0, 0.0, 0.0, 0.0, 0.0, 0.0, 0.0, 0.0, 0.0, 0.0, 0.0, 0.0, 0.0, 0.0, 0.0, 0.0, 0.0, 0.0, 0.0, 0.0, 0.0, 0.0, 0.0, 0.0, 0.0, 0.0, 0.0, 0.0, 0.0, 0.0, 0.0, 0.0, 0.0, 0.0, 0.0, 0.0, 0.0, 0.0, 0.0, 0.0, 0.0, 0.0, 0.0, 0.0, 0.0, 0.0, 0.0, 0.0, 0.0, 0.0, 0.0, 0.0, 0.0, 0.0, 0.0, 0.0, 0.0, 0.0, 0.0, 0.0, 0.0, 0.0, 0.0, 0.0, 0.0, 0.0, 0.0, 0.0, 0.0, 0.0, 0.0, 0.0, 0.0, 0.0, 0.0, 0.0, 0.0, 0.0, 0.0, 0.0, 0.0, 0.0, 0.0, 0.0, 0.0, 0.0, 0.0, 0.0, 0.0, 0.0, 0.0, 0.0, 0.0, 0.0, 0.0, 0.0, 0.0, 0.0, 0.0, 0.0, 0.0, 0.0, 0.0, 0.0, 0.0, 0.0, 0.0, 0.0, 0.0, 0.0, 0.0, 0.0, 0.0, 0.0, 0.0, 0.0, 0.0, 0.0, 0.0, 0.0, 0.0, 0.0, 0.0, 0.0, 0.0, 0.0, 0.0, 0.0, 0.0, 0.0, 0.0, 0.0, 0.0, 0.0, 0.0, 0.0, 0.0, 0.0, 0.0, 0.0, 0.0, 0.0, 0.0, 0.0, 0.0, 0.0, 0.0, 0.0, 0.0, 0.0, 0.0, 0.0, 0.0, 0.0, 0.0, 0.0, 0.0, 0.0, 0.0, 0.0, 0.0, 0.0, 0.0, 0.0, 0.0, 0.0, 0.0, 0.0, 0.0, 0.0, 0.0, 0.0, 0.0, 0.0, 0.0, 0.0, 0.0, 0.0, 0.0, 0.0, 0.0, 0.0, 0.0, 0.0, 0.0, 0.0, 0.0, 0.0, 0.0, 0.0, 0.0, 0.0, 0.0, 0.0, 0.0, 0.0, 0.0, 0.0, 0.0, 0.0, 0.0, 0.0, 0.0, 0.0, 0.0, 0.0, 0.0, 0.0, 0.0, 0.0, 0.0, 0.0, 0.0, 0.0, 0.0, 0.0, 0.0, 0.0, 0.0, 0.0, 0.0, 0.0, 0.0, 0.0, 0.0, 0.0, 0.0, 0.0, 0.0, 0.0, 0.0, 0.0, 0.0, 0.0, 0.0, 0.0, 0.0, 0.0, 0.0, 0.0, 0.0, 0.0, 0.0, 0.0, 0.0, 0.0, 0.0, 0.0, 0.0, 0.0, 0.0, 0.0, 0.0, 0.0, 0.0, 0.0, 0.0, 0.0, 0.0, 0.0, 0.0, 0.0, 0.0, 0.0, 0.0, 0.0, 0.0, 0.0, 0.0, 0.0, 0.0, 0.0, 0.0, 0.0, 0.0, 0.0, 0.0, 0.0, 0.0, 0.0, 0.0, 0.0, 0.0, 0.0, 0.0, 0.0, 0.0, 0.0, 0.0, 0.0, 0.0, 0.0, 0.0, 0.0, 0.0, 0.0, 0.0, 0.0, 0.0, 0.0, 0.0, 0.0, 0.0, 0.0, 0.0, 0.0, 0.0, 0.0, 0.0, 0.0, 0.0, 0.0, 0.0, 0.0, 0.0, 0.0, 0.0, 0.0, 0.0, 0.0, 0.0, 0.0, 0.0, 0.0, 0.0, 0.0, 0.0, 0.0, 0.0, 0.0, 0.0, 0.0, 0.0, 0.0, 0.0, 0.0, 0.0, 0.0, 0.0, 0.0, 0.0, 0.0, 0.0, 0.0, 0.0, 0.0, 0.0, 0.0, 0.0, 0.0, 0.0, 0.0, 0.0, 0.0, 0.0, 0.0, 0.0, 0.0, 0.0, 0.0, 0.0, 0.0, 0.0, 0.0, 0.0, 0.0, 0.0, 0.0, 0.0, 0.0, 0.0, 0.0, 0.0, 0.0, 0.0, 0.0, 0.0, 0.0, 0.0, 0.0, 0.0, 0.0, 0.0, 0.0, 0.0, 0.0, 0.0, 0.0, 0.0, 0.0, 0.0, 0.0, 0.0, 0.0, 0.0, 0.0, 0.0, 0.0, 0.0, 0.0, 0.0, 0.0, 0.0, 0.0, 0.0, 0.0, 0.0, 0.0, 0.0, 0.0, 0.0, 0.0, 0.0, 0.0, 0.0, 0.0, 0.0, 0.0, 0.0, 0.0, 0.0, 0.0, 0.0, 0.0, 0.0, 0.0, 0.0, 0.0, 0.0, 0.0, 0.0, 0.0, 0.0, 0.0, 0.0, 0.0, 0.0, 0.0, 0.0, 0.0, 0.0, 0.0, 0.0, 0.0, 0.0, 0.0, 0.0, 0.0, 0.0, 0.0, 0.0, 0.0, 0.0, 0.0, 0.0, 0.0, 0.0, 0.0, 0.0, 0.0, 0.0, 0.0, 0.0, 0.0, 0.0, 0.0, 0.0, 0.0, 0.0, 0.0, 0.0, 0.0, 0.0, 0.0, 0.0, 0.0, 0.0, 0.0, 0.0, 0.0, 0.0, 0.0, 0.0, 0.0, 0.0, 0.0, 0.0, 0.0, 0.0, 0.0, 0.0, 0.0, 0.0, 0.0, 0.0, 0.0, 0.0, 0.0, 0.0, 0.0, 0.0, 0.0, 0.0, 0.0, 0.0, 0.0, 0.0, 0.0, 0.0, 0.0, 0.0, 0.0, 0.0, 0.0, 0.0, 0.0, 0.0, 0.0, 0.0, 0.0, 0.0, 0.0, 0.0, 0.0, 0.0, 0.0, 0.0, 0.0, 0.0, 0.0, 0.0, 0.0, 0.0, 0.0, 0.0, 0.0, 0.0, 0.0, 0.0, 0.0, 0.0, 0.0, 0.0, 0.0, 0.0, 0.0, 0.0, 0.0, 0.0, 0.0, 0.0, 0.0, 0.0, 0.0, 0.0, 0.0, 0.0, 0.0, 0.0, 0.0, 0.0, 0.0, 0.0, 0.0, 0.0, 0.0, 0.0, 0.0, 0.0, 0.0, 0.0, 0.0, 0.0, 0.0, 0.0, 0.0, 0.0, 0.0, 0.0, 0.0, 0.0, 0.0, 0.0, 0.0, 0.0, 0.0, 0.0, 0.0, 0.0, 0.0, 0.0, 0.0, 0.0, 0.0, 0.0, 0.0, 0.0, 0.0, 0.0, 0.0, 0.0, 0.0, 0.0, 0.0, 0.0, 0.0, 0.0, 0.0, 0.0, 0.0, 0.0, 0.0, 0.0, 0.0, 0.0, 0.0, 0.0, 0.0, 0.0, 0.0, 0.0, 0.0, 0.0, 0.0, 0.0, 0.0, 0.0, 0.0, 0.0, 0.0, 0.0, 0.0, 0.0, 0.0, 0.0, 0.0, 0.0, 0.0, 0.0, 0.0, 0.0, 0.0, 0.0, 0.0, 0.0, 0.0, 0.0, 0.0, 0.0, 0.0, 0.0, 0.0, 0.0, 0.0, 0.0, 0.0, 0.0, 0.0, 0.0, 0.0, 0.0, 0.0, 0.0, 0.0, 0.0, 0.0, 0.0, 0.0, 0.0, 0.0, 0.0, 0.0, 0.0, 0.0, 0.0, 0.0, 0.0, 0.0, 0.0, 0.0, 0.0, 0.0, 0.0, 0.0, 0.0, 0.0, 0.0, 0.0, 0.0, 0.0, 0.0, 0.0, 0.0, 0.0, 0.0, 0.0, 0.0, 0.0, 0.0, 0.0, 0.0, 0.0, 0.0, 0.0, 0.0, 0.0, 0.0, 0.0, 0.0, 0.0, 0.0, 0.0, 0.0, 0.0, 0.0, 0.0, 0.0, 0.0, 0.0, 0.0, 0.0, 0.0, 0.0, 0.0, 0.0, 0.0, 0.0, 0.0, 0.0, 0.0, 0.0, 0.0, 0.0, 0.0, 0.0, 0.0, 0.0, 0.0, 0.0, 0.0, 0.0, 0.0, 0.0, 0.0, 0.0, 0.0, 0.0, 0.0, 0.0, 0.0, 0.0, 0.0, 0.0, 0.0, 0.0, 0.0, 0.0, 0.0, 0.0, 0.0, 0.0, 0.0, 0.0, 0.0, 0.0, 0.0, 0.0, 0.0, 0.0, 0.0, 0.0, 0.0, 0.0, 0.0, 0.0, 0.0, 0.0, 0.0, 0.0, 0.0, 0.0, 0.0, 0.0, 0.0, 0.0, 0.0, 0.0, 0.0, 0.0, 0.0, 0.0, 0.0, 0.0, 0.0, 0.0, 0.0, 0.0, 0.0, 0.0, 0.0, 0.0, 0.0, 0.0, 0.0, 0.0, 0.0, 0.0, 0.0, 0.0, 0.0, 0.0, 0.0, 0.0, 0.0, 0.0, 0.0, 0.0, 0.0, 0.0, 0.0, 0.0, 0.0, 0.0, 0.0, 0.0, 0.0, 0.0, 0.0, 0.0, 0.0, 0.0, 0.0, 0.0, 0.0, 0.0, 0.0, 0.0, 0.0, 0.0, 0.0, 0.0, 0.0, 0.0, 0.0, 0.0, 0.0, 0.0, 0.0, 0.0, 0.0, 0.0, 0.0, 0.0, 0.0, 0.0, 0.0, 0.0, 0.0, 0.0, 0.0, 0.0, 0.0, 0.0, 0.0, 0.0, 0.0, 0.0, 0.0, 0.0, 0.0, 0.0, 0.0, 0.0, 0.0, 0.0, 0.0, 0.0, 0.0, 0.0, 0.0, 0.0, 0.0, 0.0, 0.0, 0.0, 0.0, 0.0, 0.0, 0.0, 0.0, 0.0, 0.0, 0.0, 0.0, 0.0, 0.0, 0.0, 0.0, 0.0, 0.0, 0.0, 0.0, 0.0, 0.0, 0.0, 0.0, 0.0, 0.0, 0.0, 0.0, 0.0, 0.0, 0.0, 0.0, 0.0, 0.0, 0.0, 0.0, 0.0, 0.0, 0.0, 0.0, 0.0, 0.0, 0.0, 0.0, 0.0, 0.0, 0.0, 0.0, 0.0, 0.0, 0.0, 0.0, 0.0, 0.0, 0.0, 0.0, 0.0, 0.0, 0.0, 0.0, 0.0, 0.0, 0.0, 0.0, 0.0, 0.0, 0.0, 0.0, 0.0, 0.0, 0.0, 0.0, 0.0, 0.0, 0.0, 0.0, 0.0, 0.0, 0.0, 0.0, 0.0, 0.0, 0.0, 0.0, 0.0, 0.0, 0.0, 0.0, 0.0, 0.0, 0.0, 0.0, 0.0, 0.0, 0.0, 0.0, 0.0, 0.0, 0.0, 0.0, 0.0, 0.0, 0.0, 0.0, 0.0, 0.0, 0.0, 0.0, 0.0, 0.0, 0.0, 0.0, 0.0, 0.0, 0.0, 0.0, 0.0, 0.0, 0.0, 0.0, 0.0, 0.0, 0.0, 0.0, 0.0, 0.0, 0.0, 0.0, 0.0, 0.0, 0.0, 0.0, 0.0, 0.0, 0.0, 0.0, 0.0, 0.0, 0.0, 0.0, 0.0, 0.0, 0.0, 0.0, 0.0, 0.0, 0.0, 0.0, 0.0, 0.0, 0.0, 0.0, 0.0, 0.0, 0.0, 0.0, 0.0, 0.0, 0.0, 0.0, 0.0, 0.0, 0.0, 0.0, 0.0, 0.0, 0.0, 0.0, 0.0, 0.0, 0.0, 0.0, 0.0, 0.0, 0.0, 0.0, 0.0, 0.0, 0.0, 0.0, 0.0, 0.0, 0.0, 0.0, 0.0, 0.0, 0.0, 0.0, 0.0, 0.0, 0.0, 0.0, 0.0, 0.0, 0.0, 0.0, 0.0, 0.0, 0.0, 0.0, 0.0, 0.0, 0.0, 0.0, 0.0, 0.0, 0.0, 0.0, 0.0, 0.0, 0.0, 0.0, 0.0, 0.0, 0.0, 0.0, 0.0, 0.0, 0.0, 0.0, 0.0, 0.0, 0.0, 0.0, 0.0, 0.0, 0.0, 0.0, 0.0, 0.0, 0.0, 0.0, 0.0, 0.0, 0.0, 0.0, 0.0, 0.0, 0.0, 0.0, 0.0, 0.0, 0.0, 0.0, 0.0, 0.0, 0.0, 0.0, 0.0, 0.0, 0.0, 0.0, 0.0, 0.0, 0.0, 0.0, 0.0, 0.0, 0.0, 0.0, 0.0, 0.0, 0.0, 0.0, 0.0, 0.0, 0.0, 0.0, 0.0, 0.0, 0.0, 0.0, 0.0, 0.0, 0.0, 0.0, 0.0, 0.0, 0.0, 0.0, 0.0, 0.0, 0.0, 0.0, 0.0, 0.0, 0.0, 0.0, 0.0, 0.0, 0.0, 0.0, 0.0, 0.0, 0.0, 0.0, 0.0, 0.0, 0.0, 0.0, 0.0, 0.0, 0.0, 0.0, 0.0, 0.0, 0.0, 0.0, 0.0, 0.0, 0.0, 0.0, 0.0, 0.0, 0.0, 0.0, 0.0, 0.0, 0.0, 0.0, 0.0, 0.0, 0.0, 0.0, 0.0, 0.0, 0.0, 0.0, 0.0, 0.0, 0.0, 0.0, 0.0, 0.0, 0.0, 0.0, 0.0, 0.0, 0.0, 0.0, 0.0, 0.0, 0.0, 0.0, 0.0, 0.0, 0.0, 0.0, 0.0, 0.0, 0.0, 0.0, 0.0, 0.0, 0.0, 0.0, 0.0, 0.0, 0.0, 0.0, 0.0, 0.0, 0.0, 0.0, 0.0, 0.0, 0.0, 0.0, 0.0, 0.0, 0.0, 0.0, 0.0, 0.0, 0.0, 0.0, 0.0, 0.0, 0.0, 0.0, 0.0, 0.0, 0.0, 0.0, 0.0, 0.0, 0.0, 0.0, 0.0, 0.0, 0.0, 0.0, 0.0, 0.0, 0.0, 0.0, 0.0, 0.0, 0.0, 0.0, 0.0, 0.0, 0.0, 0.0, 0.0, 0.0, 0.0, 0.0, 0.0, 0.0, 0.0, 0.0, 0.0, 0.0, 0.0, 0.0, 0.0, 0.0, 0.0, 0.0, 0.0, 0.0, 0.0, 0.0, 0.0, 0.0, 0.0, 0.0, 0.0, 0.0, 0.0, 0.0, 0.0, 0.0, 0.0, 0.0, 0.0, 0.0, 0.0, 0.0, 0.0, 0.0, 0.0, 0.0, 0.0, 0.0, 0.0, 0.0, 0.0, 0.0, 0.0, 0.0, 0.0, 0.0, 0.0, 0.0, 0.0, 0.0, 0.0, 0.0, 0.0, 0.0, 0.0, 0.0, 0.0, 0.0, 0.0, 0.0, 0.0, 0.0, 0.0, 0.0, 0.0, 0.0, 0.0, 0.0, 0.0, 0.0, 0.0, 0.0, 0.0, 0.0, 0.0, 0.0, 0.0, 0.0, 0.0, 0.0, 0.0, 0.0, 0.0, 0.0, 0.0, 0.0, 0.0, 0.0, 0.0, 0.0, 0.0, 0.0, 0.0, 0.0, 0.0, 0.0, 0.0, 0.0, 0.0, 0.0, 0.0, 0.0, 0.0, 0.0, 0.0, 0.0, 0.0, 0.0, 0.0, 0.0, 0.0, 0.0, 0.0, 0.0, 0.0, 0.0, 0.0, 0.0, 0.0, 0.0, 0.0, 0.0, 0.0, 0.0, 0.0, 0.0, 0.0, 0.0, 0.0, 0.0, 0.0, 0.0, 0.0, 0.0, 0.0, 0.0, 0.0, 0.0, 0.0, 0.0, 0.0, 0.0, 0.0, 0.0, 0.0, 0.0, 0.0, 0.0, 0.0, 0.0, 0.0, 0.0, 0.0, 0.0, 0.0, 0.0, 0.0, 0.0, 0.0, 0.0, 0.0, 0.0, 0.0, 0.0, 0.0, 0.0, 0.0, 0.0, 0.0, 0.0, 0.0, 0.0, 0.0, 0.0, 0.0, 0.0, 0.0, 0.0, 0.0, 0.0, 0.0, 0.0, 0.0, 0.0, 0.0, 0.0, 0.0, 0.0, 0.0, 0.0, 0.0, 0.0, 0.0, 0.0, 0.0, 0.0, 0.0, 0.0, 0.0, 0.0, 0.0, 0.0, 0.0, 0.0, 0.0, 0.0, 0.0, 0.0, 0.0, 0.0, 0.0, 0.0, 0.0, 0.0, 0.0, 0.0, 0.0, 0.0, 0.0, 0.0, 0.0, 0.0, 0.0, 0.0, 0.0, 0.0, 0.0, 0.0, 0.0, 0.0, 0.0, 0.0, 0.0, 0.0, 0.0, 0.0, 0.0, 0.0, 0.0, 0.0, 0.0, 0.0, 0.0, 0.0, 0.0, 0.0, 0.0, 0.0, 0.0, 0.0, 0.0, 0.0, 0.0, 0.0, 0.0, 0.0, 0.0, 0.0, 0.0, 0.0, 0.0, 0.0, 0.0, 0.0, 0.0, 0.0, 0.0, 0.0, 0.0, 0.0, 0.0, 0.0, 0.0, 0.0, 0.0, 0.0, 0.0, 0.0, 0.0, 0.0, 0.0, 0.0, 0.0, 0.0, 0.0, 0.0, 0.0, 0.0, 0.0, 0.0, 0.0, 0.0])
me_circle.materials.append(mat_mug)
me_circle.use_remesh_preserve_volume = False
me_circle.use_remesh_preserve_attributes = False
me_circle.use_mirror_vertex_groups = False
me_circle.update()

# ---- objects
ob_light = bpy.data.objects.new('Light', light_light)
ob_camera = bpy.data.objects.new('Camera', cam_camera)
ob_circle = bpy.data.objects.new('Circle', me_circle)

# ---- transforms, parenting, visibility, modifiers, constraints
ob_light.location = (4.076, 1.005, 5.904)
ob_light.rotation_euler = (0.6503, 0.05522, 1.866)
ob_light.lock_rotations_4d = False
ob_light.empty_display_type = 'ARROWS'
ob_light.color = (0.0, 0.0, 0.0, 0.0)
ob_light.lineart.crease_threshold = 0.0
ob_camera.location = (17.12, -7.674, 12.62)
ob_camera.rotation_euler = (1.032, -9.129e-07, 1.165)
ob_camera.lock_rotations_4d = False
ob_camera.empty_display_type = 'ARROWS'
ob_camera.color = (0.0, 0.0, 0.0, 0.0)
ob_camera.display_type = 'WIRE'
ob_camera.lineart.crease_threshold = 0.0
ob_circle.location = (0.0, 0.0, 0.0)
ob_circle.lineart.crease_threshold = 0.0
_m = ob_circle.modifiers.new('Subdivision', 'SUBSURF')
_m.uv_smooth = 'PRESERVE_CORNERS'
_m.levels = 3
_m.render_levels = 3
_m.show_only_control_edges = False

# ---- collection membership
col_collection.objects.link(ob_light)
col_collection.objects.link(ob_camera)
col_collection.objects.link(ob_circle)

# ---- scene / render settings (as saved in the file)
scene.camera = ob_camera
scene.frame_start = 1; scene.frame_end = 250; scene.frame_set(1)
scene.render.engine = 'CYCLES'
scene.render.image_settings.color_depth = '16'
scene.cycles.use_denoising = False
scene.cycles.samples = 200
scene.cycles.sampling_pattern = 'TABULATED_SOBOL'
scene.cycles.use_adaptive_sampling = False
scene.cycles.use_light_tree = False
scene.view_settings.view_transform = 'Filmic'
bpy.context.view_layer.update()
